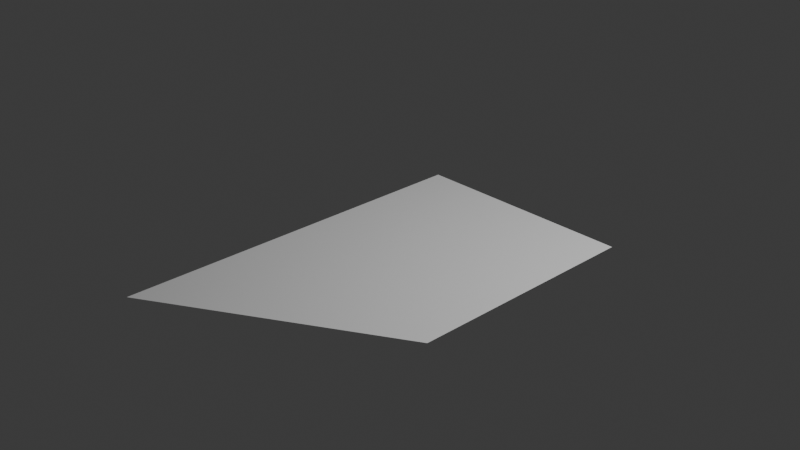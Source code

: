 # Source: solar1blend.blend  (saved by Blender 4.0.36; exported with 4.5.12 LTS)
import bpy
from mathutils import Matrix  # noqa: F401  (used for matrix-valued properties, if any)

bpy.ops.wm.read_factory_settings(use_empty=True)
scene = bpy.context.scene
scene.name = 'Scene'

# ---- collections
col_collection = bpy.data.collections.new('Collection'); scene.collection.children.link(col_collection)

# ---- world
world_world = bpy.data.worlds.new('World'); scene.world = world_world
world_world.use_nodes = True; world_world.node_tree.nodes.clear()
_N = world_world.node_tree.nodes; _L = world_world.node_tree.links
n0 = _N.new('ShaderNodeOutputWorld'); n0.name = 'World Output'; n0.location = (300, 300)
n1 = _N.new('ShaderNodeBackground'); n1.name = 'Background'; n1.location = (10, 300)
n1.inputs[0].default_value = (0.05088, 0.05088, 0.05088, 1.0)
_L.new(n1.outputs[0], n0.inputs[0])
n0.is_active_output = True
world_world.color = (0.05088, 0.05088, 0.05088)
world_world.use_sun_shadow = False
world_world.sun_shadow_jitter_overblur = 0.0

# ---- cameras
cam_camera = bpy.data.cameras.new('Camera')
cam_camera.clip_end = 100.0
cam_camera.ortho_scale = 7.314

# ---- lights
light_light = bpy.data.lights.new('Light', 'POINT')
light_light.transmission_factor = 0.0
light_light.use_soft_falloff = False
light_light.energy = 1000.0
light_light.shadow_soft_size = 0.1
light_light.shadow_maximum_resolution = 0.006
light_light.use_absolute_resolution = True

# ---- meshes
me_plane = bpy.data.meshes.new('Plane')
me_plane.from_pydata([(-1.0, -1.0, 0.0), (1.0, -0.2786, 0.0), (-1.0, 1.0, 0.0), (1.0, 1.0, 0.0), (-0.8696, -3.975, 0.0), (0.8696, -3.975, 0.0), (-0.8696, -2.922, 0.0), (0.8696, -2.922, 0.0)], [], [(0, 1, 3, 2), (4, 5, 7, 6)])
_uv = me_plane.uv_layers.new(name='UVMap')
_uv.uv.foreach_set('vector', [0.0, 0.0, 1.0, 0.0, 1.0, 1.0, 0.0, 1.0, 0.0, 0.0, 1.0, 0.0, 1.0, 1.0, 0.0, 1.0])
me_plane.update()

# ---- objects
ob_light = bpy.data.objects.new('Light', light_light)
ob_camera = bpy.data.objects.new('Camera', cam_camera)
ob_plane = bpy.data.objects.new('Plane', me_plane)

# ---- transforms, parenting, visibility, modifiers, constraints
ob_light.location = (4.076, 1.005, 5.904)
ob_light.rotation_euler = (0.6503, 0.05522, 1.866)
ob_light.lock_rotations_4d = False
ob_light.empty_display_type = 'ARROWS'
ob_light.color = (0.0, 0.0, 0.0, 0.0)
ob_light.lineart.crease_threshold = 0.0
ob_camera.location = (7.359, -6.926, 4.958)
ob_camera.rotation_euler = (1.109, 0.0, 0.8149)
ob_camera.lock_rotations_4d = False
ob_camera.empty_display_type = 'ARROWS'
ob_camera.color = (0.0, 0.0, 0.0, 0.0)
ob_camera.display_type = 'WIRE'
ob_camera.lineart.crease_threshold = 0.0
ob_plane.location = (0.8559, -1.049, 0.1343)
ob_plane.scale = (1.15, 1.9, 1.0)

# ---- collection membership
col_collection.objects.link(ob_light)
col_collection.objects.link(ob_camera)
col_collection.objects.link(ob_plane)

# ---- scene / render settings (as saved in the file)
scene.camera = ob_camera
scene.frame_start = 1; scene.frame_end = 250; scene.frame_set(111)
scene.render.engine = 'BLENDER_EEVEE_NEXT'
scene.cycles.sampling_pattern = 'TABULATED_SOBOL'
scene.eevee.taa_render_samples = 61
bpy.context.view_layer.update()
